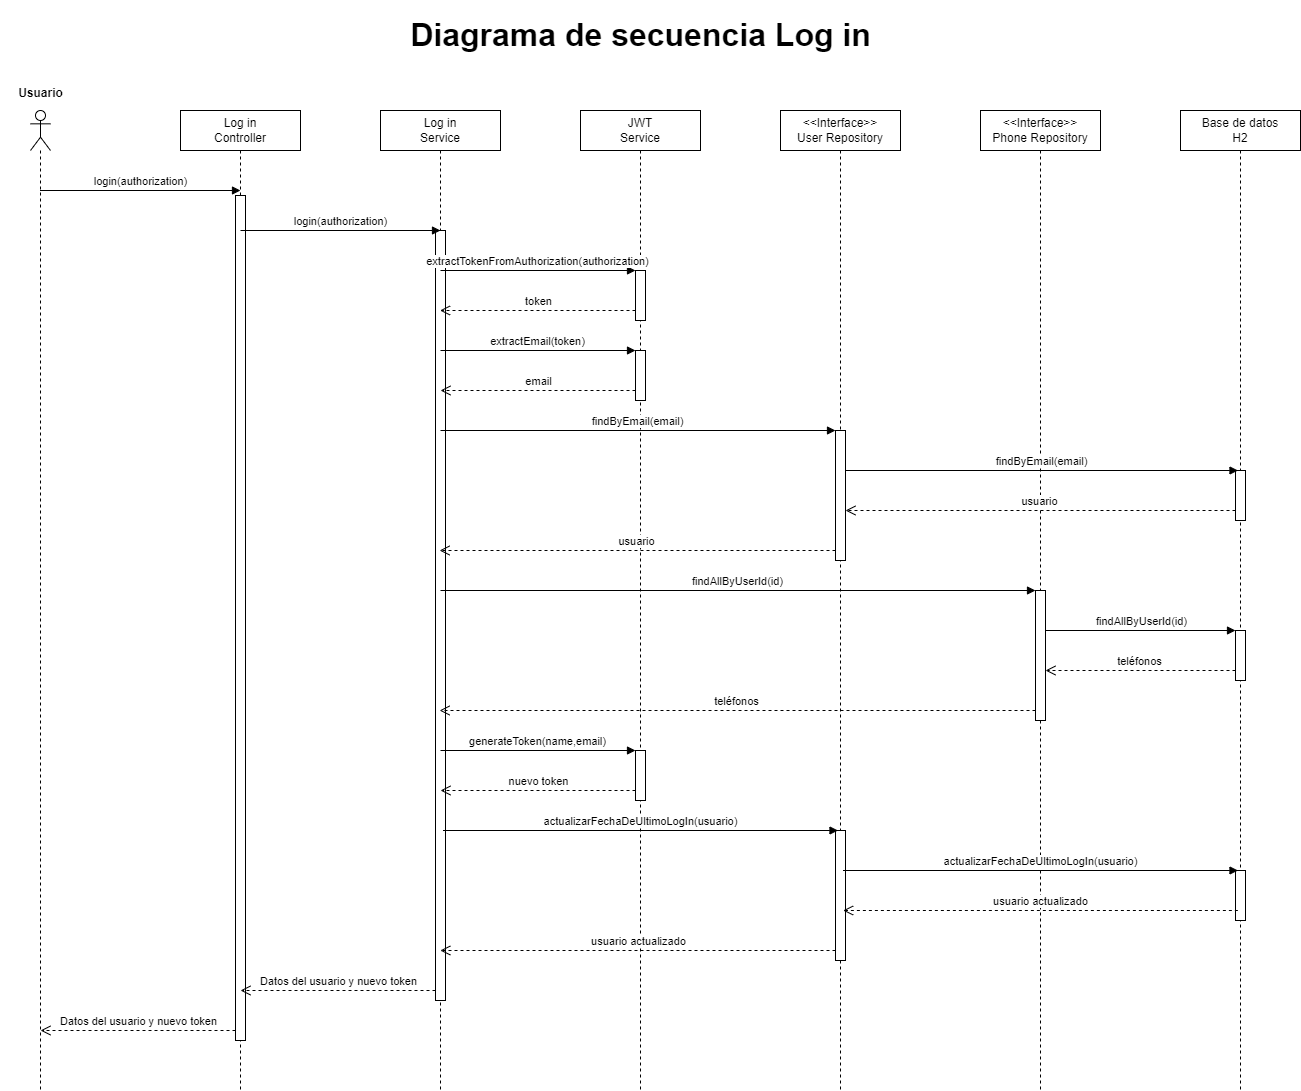

The diagram above was exported from draw.io. Its source (the exported page's mxGraphModel, read from the mxfile embedded in the PNG):
<mxGraphModel dx="2049" dy="3266" grid="1" gridSize="10" guides="1" tooltips="1" connect="1" arrows="1" fold="1" page="1" pageScale="1" pageWidth="850" pageHeight="1100" math="0" shadow="0">
  <root>
    <mxCell id="0" />
    <mxCell id="1" parent="0" />
    <mxCell id="I5loned_ehi9963oFNC0-2" value="Log in&amp;nbsp;&lt;div&gt;Controller&lt;/div&gt;" style="html=1;whiteSpace=wrap;" vertex="1" parent="1">
      <mxGeometry x="240" y="-2080" width="120" height="40" as="geometry" />
    </mxCell>
    <mxCell id="I5loned_ehi9963oFNC0-3" value="Log in&amp;nbsp;&lt;div&gt;Service&lt;/div&gt;" style="html=1;whiteSpace=wrap;" vertex="1" parent="1">
      <mxGeometry x="440" y="-2080" width="120" height="40" as="geometry" />
    </mxCell>
    <mxCell id="I5loned_ehi9963oFNC0-4" value="JWT&amp;nbsp;&lt;div&gt;Service&lt;/div&gt;" style="html=1;whiteSpace=wrap;" vertex="1" parent="1">
      <mxGeometry x="640" y="-2080" width="120" height="40" as="geometry" />
    </mxCell>
    <mxCell id="I5loned_ehi9963oFNC0-6" value="«interface»&lt;br&gt;&lt;b&gt;User Repository&lt;/b&gt;" style="html=1;whiteSpace=wrap;" vertex="1" parent="1">
      <mxGeometry x="840" y="-2080" width="120" height="40" as="geometry" />
    </mxCell>
    <mxCell id="I5loned_ehi9963oFNC0-7" value="«interface»&lt;br&gt;&lt;b&gt;Phone Repository&lt;/b&gt;" style="html=1;whiteSpace=wrap;" vertex="1" parent="1">
      <mxGeometry x="1040" y="-2080" width="120" height="40" as="geometry" />
    </mxCell>
    <mxCell id="I5loned_ehi9963oFNC0-8" value="H2" style="html=1;whiteSpace=wrap;" vertex="1" parent="1">
      <mxGeometry x="1240" y="-2080" width="120" height="40" as="geometry" />
    </mxCell>
    <mxCell id="I5loned_ehi9963oFNC0-9" value="Diagrama de secuencia Log in" style="text;align=center;fontStyle=1;verticalAlign=middle;spacingLeft=3;spacingRight=3;strokeColor=none;rotatable=0;points=[[0,0.5],[1,0.5]];portConstraint=eastwest;html=1;fontSize=32;" vertex="1" parent="1">
      <mxGeometry x="520" y="-2190" width="360" height="70" as="geometry" />
    </mxCell>
    <mxCell id="I5loned_ehi9963oFNC0-10" value="Log&lt;span style=&quot;background-color: initial;&quot;&gt;&amp;nbsp;in&lt;/span&gt;&lt;div&gt;&lt;div&gt;Controller&lt;/div&gt;&lt;/div&gt;" style="shape=umlLifeline;perimeter=lifelinePerimeter;whiteSpace=wrap;html=1;container=1;dropTarget=0;collapsible=0;recursiveResize=0;outlineConnect=0;portConstraint=eastwest;newEdgeStyle={&quot;curved&quot;:0,&quot;rounded&quot;:0};" vertex="1" parent="1">
      <mxGeometry x="240" y="-2080" width="120" height="980" as="geometry" />
    </mxCell>
    <mxCell id="I5loned_ehi9963oFNC0-55" value="" style="html=1;points=[[0,0,0,0,5],[0,1,0,0,-5],[1,0,0,0,5],[1,1,0,0,-5]];perimeter=orthogonalPerimeter;outlineConnect=0;targetShapes=umlLifeline;portConstraint=eastwest;newEdgeStyle={&quot;curved&quot;:0,&quot;rounded&quot;:0};" vertex="1" parent="I5loned_ehi9963oFNC0-10">
      <mxGeometry x="55" y="85" width="10" height="845" as="geometry" />
    </mxCell>
    <mxCell id="I5loned_ehi9963oFNC0-11" value="Log in&lt;div&gt;Service&lt;/div&gt;" style="shape=umlLifeline;perimeter=lifelinePerimeter;whiteSpace=wrap;html=1;container=1;dropTarget=0;collapsible=0;recursiveResize=0;outlineConnect=0;portConstraint=eastwest;newEdgeStyle={&quot;curved&quot;:0,&quot;rounded&quot;:0};" vertex="1" parent="1">
      <mxGeometry x="440" y="-2080" width="120" height="980" as="geometry" />
    </mxCell>
    <mxCell id="I5loned_ehi9963oFNC0-54" value="" style="html=1;points=[[0,0,0,0,5],[0,1,0,0,-5],[1,0,0,0,5],[1,1,0,0,-5]];perimeter=orthogonalPerimeter;outlineConnect=0;targetShapes=umlLifeline;portConstraint=eastwest;newEdgeStyle={&quot;curved&quot;:0,&quot;rounded&quot;:0};" vertex="1" parent="I5loned_ehi9963oFNC0-11">
      <mxGeometry x="55" y="120" width="10" height="770" as="geometry" />
    </mxCell>
    <mxCell id="I5loned_ehi9963oFNC0-13" value="" style="shape=umlLifeline;perimeter=lifelinePerimeter;whiteSpace=wrap;html=1;container=1;dropTarget=0;collapsible=0;recursiveResize=0;outlineConnect=0;portConstraint=eastwest;newEdgeStyle={&quot;curved&quot;:0,&quot;rounded&quot;:0};participant=umlActor;" vertex="1" parent="1">
      <mxGeometry x="90" y="-2080" width="20" height="980" as="geometry" />
    </mxCell>
    <mxCell id="I5loned_ehi9963oFNC0-14" value="Usuario" style="text;align=center;fontStyle=1;verticalAlign=middle;spacingLeft=3;spacingRight=3;strokeColor=none;rotatable=0;points=[[0,0.5],[1,0.5]];portConstraint=eastwest;html=1;" vertex="1" parent="1">
      <mxGeometry x="60" y="-2110" width="80" height="26" as="geometry" />
    </mxCell>
    <mxCell id="I5loned_ehi9963oFNC0-15" value="&lt;div&gt;JWT&lt;/div&gt;&lt;div&gt;Service&lt;/div&gt;" style="shape=umlLifeline;perimeter=lifelinePerimeter;whiteSpace=wrap;html=1;container=1;dropTarget=0;collapsible=0;recursiveResize=0;outlineConnect=0;portConstraint=eastwest;newEdgeStyle={&quot;curved&quot;:0,&quot;rounded&quot;:0};" vertex="1" parent="1">
      <mxGeometry x="640" y="-2080" width="120" height="980" as="geometry" />
    </mxCell>
    <mxCell id="I5loned_ehi9963oFNC0-26" value="" style="html=1;points=[[0,0,0,0,5],[0,1,0,0,-5],[1,0,0,0,5],[1,1,0,0,-5]];perimeter=orthogonalPerimeter;outlineConnect=0;targetShapes=umlLifeline;portConstraint=eastwest;newEdgeStyle={&quot;curved&quot;:0,&quot;rounded&quot;:0};" vertex="1" parent="I5loned_ehi9963oFNC0-15">
      <mxGeometry x="55" y="160" width="10" height="50" as="geometry" />
    </mxCell>
    <mxCell id="I5loned_ehi9963oFNC0-27" value="" style="html=1;points=[[0,0,0,0,5],[0,1,0,0,-5],[1,0,0,0,5],[1,1,0,0,-5]];perimeter=orthogonalPerimeter;outlineConnect=0;targetShapes=umlLifeline;portConstraint=eastwest;newEdgeStyle={&quot;curved&quot;:0,&quot;rounded&quot;:0};" vertex="1" parent="I5loned_ehi9963oFNC0-15">
      <mxGeometry x="55" y="240" width="10" height="50" as="geometry" />
    </mxCell>
    <mxCell id="I5loned_ehi9963oFNC0-43" value="" style="html=1;points=[[0,0,0,0,5],[0,1,0,0,-5],[1,0,0,0,5],[1,1,0,0,-5]];perimeter=orthogonalPerimeter;outlineConnect=0;targetShapes=umlLifeline;portConstraint=eastwest;newEdgeStyle={&quot;curved&quot;:0,&quot;rounded&quot;:0};" vertex="1" parent="I5loned_ehi9963oFNC0-15">
      <mxGeometry x="55" y="640" width="10" height="50" as="geometry" />
    </mxCell>
    <mxCell id="I5loned_ehi9963oFNC0-16" value="&lt;div&gt;&amp;lt;&amp;lt;Interface&amp;gt;&amp;gt;&lt;/div&gt;&lt;div&gt;User Repository&lt;/div&gt;" style="shape=umlLifeline;perimeter=lifelinePerimeter;whiteSpace=wrap;html=1;container=1;dropTarget=0;collapsible=0;recursiveResize=0;outlineConnect=0;portConstraint=eastwest;newEdgeStyle={&quot;curved&quot;:0,&quot;rounded&quot;:0};" vertex="1" parent="1">
      <mxGeometry x="840" y="-2080" width="120" height="980" as="geometry" />
    </mxCell>
    <mxCell id="I5loned_ehi9963oFNC0-28" value="" style="html=1;points=[[0,0,0,0,5],[0,1,0,0,-5],[1,0,0,0,5],[1,1,0,0,-5]];perimeter=orthogonalPerimeter;outlineConnect=0;targetShapes=umlLifeline;portConstraint=eastwest;newEdgeStyle={&quot;curved&quot;:0,&quot;rounded&quot;:0};" vertex="1" parent="I5loned_ehi9963oFNC0-16">
      <mxGeometry x="55" y="320" width="10" height="130" as="geometry" />
    </mxCell>
    <mxCell id="I5loned_ehi9963oFNC0-48" value="" style="html=1;points=[[0,0,0,0,5],[0,1,0,0,-5],[1,0,0,0,5],[1,1,0,0,-5]];perimeter=orthogonalPerimeter;outlineConnect=0;targetShapes=umlLifeline;portConstraint=eastwest;newEdgeStyle={&quot;curved&quot;:0,&quot;rounded&quot;:0};" vertex="1" parent="I5loned_ehi9963oFNC0-16">
      <mxGeometry x="55" y="720" width="10" height="130" as="geometry" />
    </mxCell>
    <mxCell id="I5loned_ehi9963oFNC0-17" value="&lt;div&gt;&amp;lt;&amp;lt;Interface&amp;gt;&amp;gt;&lt;/div&gt;&lt;div&gt;Phone Repository&lt;/div&gt;" style="shape=umlLifeline;perimeter=lifelinePerimeter;whiteSpace=wrap;html=1;container=1;dropTarget=0;collapsible=0;recursiveResize=0;outlineConnect=0;portConstraint=eastwest;newEdgeStyle={&quot;curved&quot;:0,&quot;rounded&quot;:0};" vertex="1" parent="1">
      <mxGeometry x="1040" y="-2080" width="120" height="980" as="geometry" />
    </mxCell>
    <mxCell id="I5loned_ehi9963oFNC0-35" value="" style="html=1;points=[[0,0,0,0,5],[0,1,0,0,-5],[1,0,0,0,5],[1,1,0,0,-5]];perimeter=orthogonalPerimeter;outlineConnect=0;targetShapes=umlLifeline;portConstraint=eastwest;newEdgeStyle={&quot;curved&quot;:0,&quot;rounded&quot;:0};" vertex="1" parent="I5loned_ehi9963oFNC0-17">
      <mxGeometry x="55" y="480" width="10" height="130" as="geometry" />
    </mxCell>
    <mxCell id="I5loned_ehi9963oFNC0-18" value="Base de datos&lt;div&gt;H2&lt;/div&gt;" style="shape=umlLifeline;perimeter=lifelinePerimeter;whiteSpace=wrap;html=1;container=1;dropTarget=0;collapsible=0;recursiveResize=0;outlineConnect=0;portConstraint=eastwest;newEdgeStyle={&quot;curved&quot;:0,&quot;rounded&quot;:0};" vertex="1" parent="1">
      <mxGeometry x="1240" y="-2080" width="120" height="980" as="geometry" />
    </mxCell>
    <mxCell id="I5loned_ehi9963oFNC0-29" value="" style="html=1;points=[[0,0,0,0,5],[0,1,0,0,-5],[1,0,0,0,5],[1,1,0,0,-5]];perimeter=orthogonalPerimeter;outlineConnect=0;targetShapes=umlLifeline;portConstraint=eastwest;newEdgeStyle={&quot;curved&quot;:0,&quot;rounded&quot;:0};" vertex="1" parent="I5loned_ehi9963oFNC0-18">
      <mxGeometry x="55" y="360" width="10" height="50" as="geometry" />
    </mxCell>
    <mxCell id="I5loned_ehi9963oFNC0-38" value="" style="html=1;points=[[0,0,0,0,5],[0,1,0,0,-5],[1,0,0,0,5],[1,1,0,0,-5]];perimeter=orthogonalPerimeter;outlineConnect=0;targetShapes=umlLifeline;portConstraint=eastwest;newEdgeStyle={&quot;curved&quot;:0,&quot;rounded&quot;:0};" vertex="1" parent="I5loned_ehi9963oFNC0-18">
      <mxGeometry x="55" y="520" width="10" height="50" as="geometry" />
    </mxCell>
    <mxCell id="I5loned_ehi9963oFNC0-46" value="" style="html=1;points=[[0,0,0,0,5],[0,1,0,0,-5],[1,0,0,0,5],[1,1,0,0,-5]];perimeter=orthogonalPerimeter;outlineConnect=0;targetShapes=umlLifeline;portConstraint=eastwest;newEdgeStyle={&quot;curved&quot;:0,&quot;rounded&quot;:0};" vertex="1" parent="I5loned_ehi9963oFNC0-18">
      <mxGeometry x="55" y="760" width="10" height="50" as="geometry" />
    </mxCell>
    <mxCell id="I5loned_ehi9963oFNC0-19" value="login(authorization)" style="html=1;verticalAlign=bottom;endArrow=block;curved=0;rounded=0;entryX=0.5;entryY=0.158;entryDx=0;entryDy=0;entryPerimeter=0;" edge="1" parent="1">
      <mxGeometry width="80" relative="1" as="geometry">
        <mxPoint x="99.5" y="-2000" as="sourcePoint" />
        <mxPoint x="300" y="-2000" as="targetPoint" />
      </mxGeometry>
    </mxCell>
    <mxCell id="I5loned_ehi9963oFNC0-20" value="extractTokenFromAuthorization(authorization)" style="html=1;verticalAlign=bottom;endArrow=block;curved=0;rounded=0;" edge="1" parent="1" target="I5loned_ehi9963oFNC0-26">
      <mxGeometry width="80" relative="1" as="geometry">
        <mxPoint x="500" y="-1920" as="sourcePoint" />
        <mxPoint x="690" y="-1920" as="targetPoint" />
      </mxGeometry>
    </mxCell>
    <mxCell id="I5loned_ehi9963oFNC0-21" value="token" style="html=1;verticalAlign=bottom;endArrow=open;dashed=1;endSize=8;curved=0;rounded=0;" edge="1" parent="1" source="I5loned_ehi9963oFNC0-26">
      <mxGeometry relative="1" as="geometry">
        <mxPoint x="690" y="-1880" as="sourcePoint" />
        <mxPoint x="499.5" y="-1880" as="targetPoint" />
      </mxGeometry>
    </mxCell>
    <mxCell id="I5loned_ehi9963oFNC0-22" value="login(authorization)" style="html=1;verticalAlign=bottom;endArrow=block;curved=0;rounded=0;" edge="1" parent="1">
      <mxGeometry width="80" relative="1" as="geometry">
        <mxPoint x="300" y="-1960" as="sourcePoint" />
        <mxPoint x="500" y="-1960" as="targetPoint" />
      </mxGeometry>
    </mxCell>
    <mxCell id="I5loned_ehi9963oFNC0-24" value="extractEmail(token)" style="html=1;verticalAlign=bottom;endArrow=block;curved=0;rounded=0;" edge="1" parent="1" target="I5loned_ehi9963oFNC0-27">
      <mxGeometry width="80" relative="1" as="geometry">
        <mxPoint x="500" y="-1840" as="sourcePoint" />
        <mxPoint x="690" y="-1840" as="targetPoint" />
      </mxGeometry>
    </mxCell>
    <mxCell id="I5loned_ehi9963oFNC0-25" value="email" style="html=1;verticalAlign=bottom;endArrow=open;dashed=1;endSize=8;curved=0;rounded=0;" edge="1" parent="1" source="I5loned_ehi9963oFNC0-27">
      <mxGeometry relative="1" as="geometry">
        <mxPoint x="690" y="-1800" as="sourcePoint" />
        <mxPoint x="500" y="-1800" as="targetPoint" />
      </mxGeometry>
    </mxCell>
    <mxCell id="I5loned_ehi9963oFNC0-30" value="findByEmail(email)" style="html=1;verticalAlign=bottom;endArrow=block;curved=0;rounded=0;" edge="1" parent="1" target="I5loned_ehi9963oFNC0-28">
      <mxGeometry width="80" relative="1" as="geometry">
        <mxPoint x="500" y="-1760" as="sourcePoint" />
        <mxPoint x="695" y="-1760" as="targetPoint" />
      </mxGeometry>
    </mxCell>
    <mxCell id="I5loned_ehi9963oFNC0-31" value="findByEmail(email)" style="html=1;verticalAlign=bottom;endArrow=block;curved=0;rounded=0;" edge="1" parent="1" source="I5loned_ehi9963oFNC0-28">
      <mxGeometry width="80" relative="1" as="geometry">
        <mxPoint x="902.5" y="-1720" as="sourcePoint" />
        <mxPoint x="1297.5" y="-1720" as="targetPoint" />
      </mxGeometry>
    </mxCell>
    <mxCell id="I5loned_ehi9963oFNC0-32" value="usuario" style="html=1;verticalAlign=bottom;endArrow=open;dashed=1;endSize=8;curved=0;rounded=0;" edge="1" parent="1">
      <mxGeometry relative="1" as="geometry">
        <mxPoint x="1295" y="-1680" as="sourcePoint" />
        <mxPoint x="905" y="-1680" as="targetPoint" />
      </mxGeometry>
    </mxCell>
    <mxCell id="I5loned_ehi9963oFNC0-34" value="usuario" style="html=1;verticalAlign=bottom;endArrow=open;dashed=1;endSize=8;curved=0;rounded=0;" edge="1" parent="1" target="I5loned_ehi9963oFNC0-11">
      <mxGeometry relative="1" as="geometry">
        <mxPoint x="895" y="-1640" as="sourcePoint" />
        <mxPoint x="505" y="-1640" as="targetPoint" />
      </mxGeometry>
    </mxCell>
    <mxCell id="I5loned_ehi9963oFNC0-36" value="findAllByUserId(id)" style="html=1;verticalAlign=bottom;endArrow=block;curved=0;rounded=0;" edge="1" parent="1" target="I5loned_ehi9963oFNC0-35">
      <mxGeometry width="80" relative="1" as="geometry">
        <mxPoint x="500" y="-1600" as="sourcePoint" />
        <mxPoint x="895" y="-1600" as="targetPoint" />
      </mxGeometry>
    </mxCell>
    <mxCell id="I5loned_ehi9963oFNC0-39" value="findAllByUserId(id)" style="html=1;verticalAlign=bottom;endArrow=block;curved=0;rounded=0;" edge="1" parent="1">
      <mxGeometry width="80" relative="1" as="geometry">
        <mxPoint x="1105" y="-1560" as="sourcePoint" />
        <mxPoint x="1295" y="-1560" as="targetPoint" />
      </mxGeometry>
    </mxCell>
    <mxCell id="I5loned_ehi9963oFNC0-40" value="teléfonos" style="html=1;verticalAlign=bottom;endArrow=open;dashed=1;endSize=8;curved=0;rounded=0;" edge="1" parent="1">
      <mxGeometry relative="1" as="geometry">
        <mxPoint x="1295" y="-1520" as="sourcePoint" />
        <mxPoint x="1105" y="-1520" as="targetPoint" />
      </mxGeometry>
    </mxCell>
    <mxCell id="I5loned_ehi9963oFNC0-41" value="teléfonos" style="html=1;verticalAlign=bottom;endArrow=open;dashed=1;endSize=8;curved=0;rounded=0;" edge="1" parent="1" target="I5loned_ehi9963oFNC0-11">
      <mxGeometry relative="1" as="geometry">
        <mxPoint x="1095" y="-1480" as="sourcePoint" />
        <mxPoint x="705" y="-1480" as="targetPoint" />
      </mxGeometry>
    </mxCell>
    <mxCell id="I5loned_ehi9963oFNC0-42" value="generateToken(name,email)" style="html=1;verticalAlign=bottom;endArrow=block;curved=0;rounded=0;" edge="1" parent="1">
      <mxGeometry width="80" relative="1" as="geometry">
        <mxPoint x="500" y="-1440" as="sourcePoint" />
        <mxPoint x="695" y="-1440" as="targetPoint" />
      </mxGeometry>
    </mxCell>
    <mxCell id="I5loned_ehi9963oFNC0-44" value="nuevo token" style="html=1;verticalAlign=bottom;endArrow=open;dashed=1;endSize=8;curved=0;rounded=0;" edge="1" parent="1">
      <mxGeometry relative="1" as="geometry">
        <mxPoint x="695" y="-1400" as="sourcePoint" />
        <mxPoint x="500" y="-1400" as="targetPoint" />
      </mxGeometry>
    </mxCell>
    <mxCell id="I5loned_ehi9963oFNC0-45" value="actualizarFechaDeUltimoLogIn(usuario)" style="html=1;verticalAlign=bottom;endArrow=block;curved=0;rounded=0;" edge="1" parent="1">
      <mxGeometry width="80" relative="1" as="geometry">
        <mxPoint x="502.5" y="-1360" as="sourcePoint" />
        <mxPoint x="897.5" y="-1360" as="targetPoint" />
      </mxGeometry>
    </mxCell>
    <mxCell id="I5loned_ehi9963oFNC0-47" value="usuario actualizado" style="html=1;verticalAlign=bottom;endArrow=open;dashed=1;endSize=8;curved=0;rounded=0;" edge="1" parent="1">
      <mxGeometry relative="1" as="geometry">
        <mxPoint x="1297.37" y="-1280" as="sourcePoint" />
        <mxPoint x="902.6290361445782" y="-1280" as="targetPoint" />
      </mxGeometry>
    </mxCell>
    <mxCell id="I5loned_ehi9963oFNC0-49" value="actualizarFechaDeUltimoLogIn(usuario)" style="html=1;verticalAlign=bottom;endArrow=block;curved=0;rounded=0;" edge="1" parent="1">
      <mxGeometry width="80" relative="1" as="geometry">
        <mxPoint x="902.5" y="-1320" as="sourcePoint" />
        <mxPoint x="1297.5" y="-1320" as="targetPoint" />
      </mxGeometry>
    </mxCell>
    <mxCell id="I5loned_ehi9963oFNC0-50" value="usuario actualizado" style="html=1;verticalAlign=bottom;endArrow=open;dashed=1;endSize=8;curved=0;rounded=0;" edge="1" parent="1">
      <mxGeometry relative="1" as="geometry">
        <mxPoint x="894.9999999999998" y="-1239.9999999999998" as="sourcePoint" />
        <mxPoint x="499.81034482758605" y="-1239.9999999999998" as="targetPoint" />
      </mxGeometry>
    </mxCell>
    <mxCell id="I5loned_ehi9963oFNC0-52" value="Datos del usuario y nuevo token" style="html=1;verticalAlign=bottom;endArrow=open;dashed=1;endSize=8;curved=0;rounded=0;" edge="1" parent="1">
      <mxGeometry relative="1" as="geometry">
        <mxPoint x="495" y="-1200" as="sourcePoint" />
        <mxPoint x="300" y="-1200" as="targetPoint" />
      </mxGeometry>
    </mxCell>
    <mxCell id="I5loned_ehi9963oFNC0-53" value="Datos del usuario y nuevo token" style="html=1;verticalAlign=bottom;endArrow=open;dashed=1;endSize=8;curved=0;rounded=0;" edge="1" parent="1">
      <mxGeometry relative="1" as="geometry">
        <mxPoint x="295" y="-1160" as="sourcePoint" />
        <mxPoint x="100" y="-1160" as="targetPoint" />
      </mxGeometry>
    </mxCell>
  </root>
</mxGraphModel>